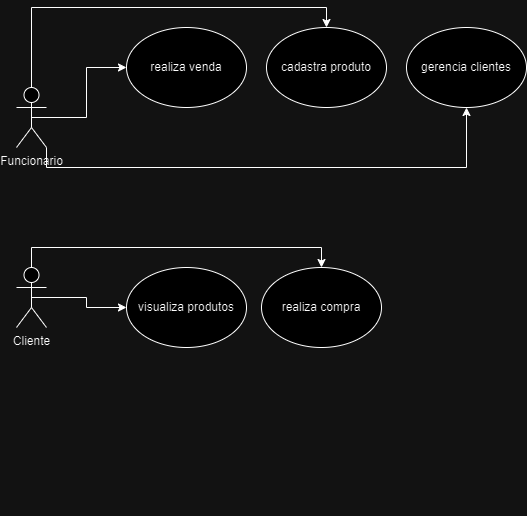

The diagram above was exported from draw.io. Its source (the exported page's mxGraphModel, read from the mxfile embedded in the PNG):
<mxGraphModel dx="1050" dy="557" grid="1" gridSize="10" guides="1" tooltips="1" connect="1" arrows="1" fold="1" page="1" pageScale="1" pageWidth="827" pageHeight="1169" math="0" shadow="0">
  <root>
    <mxCell id="0" />
    <mxCell id="1" parent="0" />
    <mxCell id="xD9PqYg1q3-Oru-YXRFx-20" style="edgeStyle=orthogonalEdgeStyle;rounded=0;orthogonalLoop=1;jettySize=auto;html=1;exitX=0.5;exitY=0.5;exitDx=0;exitDy=0;exitPerimeter=0;" edge="1" parent="1" source="xD9PqYg1q3-Oru-YXRFx-1" target="xD9PqYg1q3-Oru-YXRFx-8">
      <mxGeometry relative="1" as="geometry" />
    </mxCell>
    <mxCell id="xD9PqYg1q3-Oru-YXRFx-30" style="edgeStyle=orthogonalEdgeStyle;rounded=0;orthogonalLoop=1;jettySize=auto;html=1;exitX=0.5;exitY=0;exitDx=0;exitDy=0;exitPerimeter=0;entryX=0.5;entryY=0;entryDx=0;entryDy=0;" edge="1" parent="1" source="xD9PqYg1q3-Oru-YXRFx-1" target="xD9PqYg1q3-Oru-YXRFx-9">
      <mxGeometry relative="1" as="geometry" />
    </mxCell>
    <mxCell id="xD9PqYg1q3-Oru-YXRFx-31" style="edgeStyle=orthogonalEdgeStyle;rounded=0;orthogonalLoop=1;jettySize=auto;html=1;exitX=1;exitY=1;exitDx=0;exitDy=0;exitPerimeter=0;entryX=0.5;entryY=1;entryDx=0;entryDy=0;" edge="1" parent="1" source="xD9PqYg1q3-Oru-YXRFx-1" target="xD9PqYg1q3-Oru-YXRFx-10">
      <mxGeometry relative="1" as="geometry" />
    </mxCell>
    <mxCell id="xD9PqYg1q3-Oru-YXRFx-1" value="Funcionario" style="shape=umlActor;verticalLabelPosition=bottom;verticalAlign=top;html=1;outlineConnect=0;" vertex="1" parent="1">
      <mxGeometry x="120" y="140" width="30" height="60" as="geometry" />
    </mxCell>
    <mxCell id="xD9PqYg1q3-Oru-YXRFx-23" style="edgeStyle=orthogonalEdgeStyle;rounded=0;orthogonalLoop=1;jettySize=auto;html=1;exitX=0.5;exitY=0.5;exitDx=0;exitDy=0;exitPerimeter=0;" edge="1" parent="1" source="xD9PqYg1q3-Oru-YXRFx-2" target="xD9PqYg1q3-Oru-YXRFx-11">
      <mxGeometry relative="1" as="geometry" />
    </mxCell>
    <mxCell id="xD9PqYg1q3-Oru-YXRFx-26" style="edgeStyle=orthogonalEdgeStyle;rounded=0;orthogonalLoop=1;jettySize=auto;html=1;exitX=0.5;exitY=0;exitDx=0;exitDy=0;exitPerimeter=0;entryX=0.5;entryY=0;entryDx=0;entryDy=0;" edge="1" parent="1" source="xD9PqYg1q3-Oru-YXRFx-2" target="xD9PqYg1q3-Oru-YXRFx-12">
      <mxGeometry relative="1" as="geometry" />
    </mxCell>
    <mxCell id="xD9PqYg1q3-Oru-YXRFx-2" value="Cliente" style="shape=umlActor;verticalLabelPosition=bottom;verticalAlign=top;html=1;outlineConnect=0;" vertex="1" parent="1">
      <mxGeometry x="120" y="320" width="30" height="60" as="geometry" />
    </mxCell>
    <mxCell id="xD9PqYg1q3-Oru-YXRFx-4" style="edgeStyle=orthogonalEdgeStyle;rounded=0;orthogonalLoop=1;jettySize=auto;html=1;exitX=0.5;exitY=1;exitDx=0;exitDy=0;" edge="1" parent="1">
      <mxGeometry relative="1" as="geometry">
        <mxPoint x="445" y="560" as="sourcePoint" />
        <mxPoint x="445" y="560" as="targetPoint" />
      </mxGeometry>
    </mxCell>
    <mxCell id="xD9PqYg1q3-Oru-YXRFx-8" value="realiza venda" style="ellipse;whiteSpace=wrap;html=1;" vertex="1" parent="1">
      <mxGeometry x="230" y="80" width="120" height="80" as="geometry" />
    </mxCell>
    <mxCell id="xD9PqYg1q3-Oru-YXRFx-9" value="cadastra produto" style="ellipse;whiteSpace=wrap;html=1;" vertex="1" parent="1">
      <mxGeometry x="370" y="80" width="120" height="80" as="geometry" />
    </mxCell>
    <mxCell id="xD9PqYg1q3-Oru-YXRFx-10" value="gerencia clientes" style="ellipse;whiteSpace=wrap;html=1;" vertex="1" parent="1">
      <mxGeometry x="510" y="80" width="120" height="80" as="geometry" />
    </mxCell>
    <mxCell id="xD9PqYg1q3-Oru-YXRFx-11" value="visualiza produtos" style="ellipse;whiteSpace=wrap;html=1;" vertex="1" parent="1">
      <mxGeometry x="230" y="320" width="120" height="80" as="geometry" />
    </mxCell>
    <mxCell id="xD9PqYg1q3-Oru-YXRFx-12" value="realiza compra" style="ellipse;whiteSpace=wrap;html=1;" vertex="1" parent="1">
      <mxGeometry x="365" y="320" width="120" height="80" as="geometry" />
    </mxCell>
  </root>
</mxGraphModel>